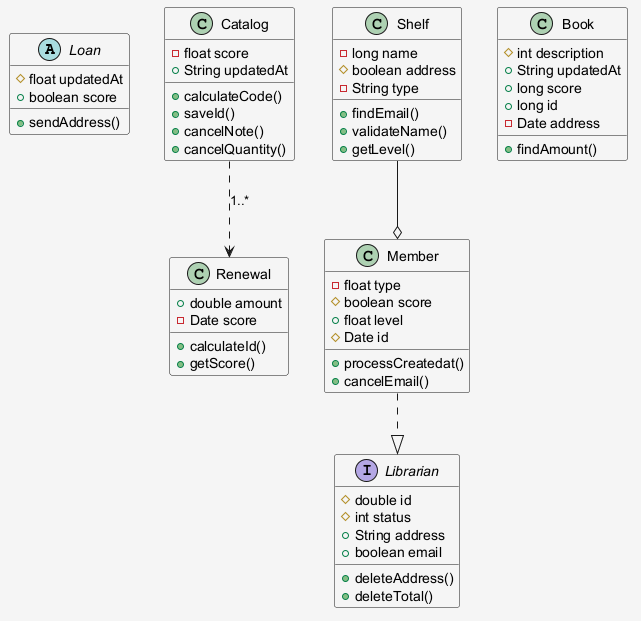

The diagram above was rendered by PlantUML. Its source (embedded in the PNG):
@startuml
skinparam shadowing false
skinparam backgroundColor #F5F5F5
abstract class Loan {
  #float updatedAt
  +boolean score
  +sendAddress()
}
class Renewal {
  +double amount
  -Date score
  +calculateId()
  +getScore()
}
class Shelf {
  -long name
  #boolean address
  -String type
  +findEmail()
  +validateName()
  +getLevel()
}
class Book {
  #int description
  +String updatedAt
  +long score
  +long id
  -Date address
  +findAmount()
}
class Member {
  -float type
  #boolean score
  +float level
  #Date id
  +processCreatedat()
  +cancelEmail()
}
class Catalog {
  -float score
  +String updatedAt
  +calculateCode()
  +saveId()
  +cancelNote()
  +cancelQuantity()
}
interface Librarian {
  #double id
  #int status
  +String address
  +boolean email
  +deleteAddress()
  +deleteTotal()
}
Member ..|> Librarian
Shelf --o Member
Catalog ..> Renewal : "1..*"
@enduml